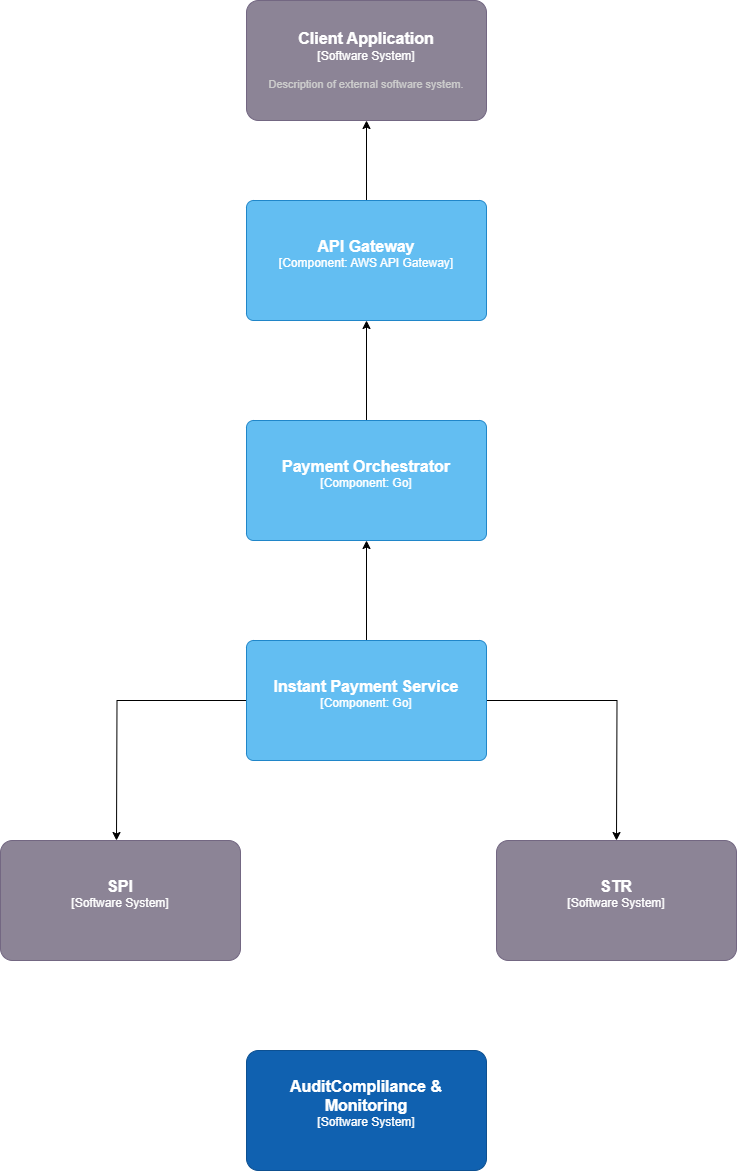

The diagram above was exported from draw.io. Its source (the exported page's mxGraphModel, read from the mxfile embedded in the PNG):
<mxGraphModel dx="1126" dy="833" grid="1" gridSize="10" guides="1" tooltips="1" connect="1" arrows="1" fold="1" page="1" pageScale="1" pageWidth="827" pageHeight="1169" math="0" shadow="0">
  <root>
    <mxCell id="0" />
    <mxCell id="1" parent="0" />
    <object placeholders="1" c4Name="Client Application" c4Type="Software System" c4Description="Description of external software system." label="&lt;font style=&quot;font-size: 16px&quot;&gt;&lt;b&gt;%c4Name%&lt;/b&gt;&lt;/font&gt;&lt;div&gt;[%c4Type%]&lt;/div&gt;&lt;br&gt;&lt;div&gt;&lt;font style=&quot;font-size: 11px&quot;&gt;&lt;font color=&quot;#cccccc&quot;&gt;%c4Description%&lt;/font&gt;&lt;/div&gt;" id="T6odOUKTLYmTxspntC7D-1">
      <mxCell style="rounded=1;whiteSpace=wrap;html=1;labelBackgroundColor=none;fillColor=#8C8496;fontColor=#ffffff;align=center;arcSize=10;strokeColor=#736782;metaEdit=1;resizable=0;points=[[0.25,0,0],[0.5,0,0],[0.75,0,0],[1,0.25,0],[1,0.5,0],[1,0.75,0],[0.75,1,0],[0.5,1,0],[0.25,1,0],[0,0.75,0],[0,0.5,0],[0,0.25,0]];" vertex="1" parent="1">
        <mxGeometry x="300" y="50" width="240" height="120" as="geometry" />
      </mxCell>
    </object>
    <mxCell id="T6odOUKTLYmTxspntC7D-5" style="edgeStyle=orthogonalEdgeStyle;rounded=0;orthogonalLoop=1;jettySize=auto;html=1;" edge="1" parent="1" source="T6odOUKTLYmTxspntC7D-4" target="T6odOUKTLYmTxspntC7D-1">
      <mxGeometry relative="1" as="geometry" />
    </mxCell>
    <object placeholders="1" c4Name="API Gateway" c4Type="Component" c4Technology="AWS API Gateway" c4Description="" label="&lt;font style=&quot;font-size: 16px&quot;&gt;&lt;b&gt;%c4Name%&lt;/b&gt;&lt;/font&gt;&lt;div&gt;[%c4Type%: %c4Technology%]&lt;/div&gt;&lt;br&gt;&lt;div&gt;&lt;font style=&quot;font-size: 11px&quot;&gt;%c4Description%&lt;/font&gt;&lt;/div&gt;" id="T6odOUKTLYmTxspntC7D-4">
      <mxCell style="rounded=1;whiteSpace=wrap;html=1;labelBackgroundColor=none;fillColor=#63BEF2;fontColor=#ffffff;align=center;arcSize=6;strokeColor=#2086C9;metaEdit=1;resizable=0;points=[[0.25,0,0],[0.5,0,0],[0.75,0,0],[1,0.25,0],[1,0.5,0],[1,0.75,0],[0.75,1,0],[0.5,1,0],[0.25,1,0],[0,0.75,0],[0,0.5,0],[0,0.25,0]];" vertex="1" parent="1">
        <mxGeometry x="300" y="250" width="240" height="120" as="geometry" />
      </mxCell>
    </object>
    <mxCell id="T6odOUKTLYmTxspntC7D-7" style="edgeStyle=orthogonalEdgeStyle;rounded=0;orthogonalLoop=1;jettySize=auto;html=1;" edge="1" parent="1" source="T6odOUKTLYmTxspntC7D-6" target="T6odOUKTLYmTxspntC7D-4">
      <mxGeometry relative="1" as="geometry" />
    </mxCell>
    <object placeholders="1" c4Name="Payment Orchestrator" c4Type="Component" c4Technology="Go" c4Description="" label="&lt;font style=&quot;font-size: 16px&quot;&gt;&lt;b&gt;%c4Name%&lt;/b&gt;&lt;/font&gt;&lt;div&gt;[%c4Type%: %c4Technology%]&lt;/div&gt;&lt;br&gt;&lt;div&gt;&lt;font style=&quot;font-size: 11px&quot;&gt;%c4Description%&lt;/font&gt;&lt;/div&gt;" id="T6odOUKTLYmTxspntC7D-6">
      <mxCell style="rounded=1;whiteSpace=wrap;html=1;labelBackgroundColor=none;fillColor=#63BEF2;fontColor=#ffffff;align=center;arcSize=6;strokeColor=#2086C9;metaEdit=1;resizable=0;points=[[0.25,0,0],[0.5,0,0],[0.75,0,0],[1,0.25,0],[1,0.5,0],[1,0.75,0],[0.75,1,0],[0.5,1,0],[0.25,1,0],[0,0.75,0],[0,0.5,0],[0,0.25,0]];" vertex="1" parent="1">
        <mxGeometry x="300" y="470" width="240" height="120" as="geometry" />
      </mxCell>
    </object>
    <mxCell id="T6odOUKTLYmTxspntC7D-9" style="edgeStyle=orthogonalEdgeStyle;rounded=0;orthogonalLoop=1;jettySize=auto;html=1;" edge="1" parent="1" source="T6odOUKTLYmTxspntC7D-8" target="T6odOUKTLYmTxspntC7D-6">
      <mxGeometry relative="1" as="geometry" />
    </mxCell>
    <mxCell id="T6odOUKTLYmTxspntC7D-12" style="edgeStyle=orthogonalEdgeStyle;rounded=0;orthogonalLoop=1;jettySize=auto;html=1;" edge="1" parent="1" source="T6odOUKTLYmTxspntC7D-8">
      <mxGeometry relative="1" as="geometry">
        <mxPoint x="170" y="890" as="targetPoint" />
      </mxGeometry>
    </mxCell>
    <mxCell id="T6odOUKTLYmTxspntC7D-13" style="edgeStyle=orthogonalEdgeStyle;rounded=0;orthogonalLoop=1;jettySize=auto;html=1;" edge="1" parent="1" source="T6odOUKTLYmTxspntC7D-8">
      <mxGeometry relative="1" as="geometry">
        <mxPoint x="670" y="890" as="targetPoint" />
      </mxGeometry>
    </mxCell>
    <object placeholders="1" c4Name="Instant Payment Service" c4Type="Component" c4Technology="Go" c4Description="" label="&lt;font style=&quot;font-size: 16px&quot;&gt;&lt;b&gt;%c4Name%&lt;/b&gt;&lt;/font&gt;&lt;div&gt;[%c4Type%: %c4Technology%]&lt;/div&gt;&lt;br&gt;&lt;div&gt;&lt;font style=&quot;font-size: 11px&quot;&gt;%c4Description%&lt;/font&gt;&lt;/div&gt;" id="T6odOUKTLYmTxspntC7D-8">
      <mxCell style="rounded=1;whiteSpace=wrap;html=1;labelBackgroundColor=none;fillColor=#63BEF2;fontColor=#ffffff;align=center;arcSize=6;strokeColor=#2086C9;metaEdit=1;resizable=0;points=[[0.25,0,0],[0.5,0,0],[0.75,0,0],[1,0.25,0],[1,0.5,0],[1,0.75,0],[0.75,1,0],[0.5,1,0],[0.25,1,0],[0,0.75,0],[0,0.5,0],[0,0.25,0]];" vertex="1" parent="1">
        <mxGeometry x="300" y="690" width="240" height="120" as="geometry" />
      </mxCell>
    </object>
    <object placeholders="1" c4Name="AuditComplilance &amp; Monitoring" c4Type="Software System" c4Description="" label="&lt;font style=&quot;font-size: 16px&quot;&gt;&lt;b&gt;%c4Name%&lt;/b&gt;&lt;/font&gt;&lt;div&gt;[%c4Type%]&lt;/div&gt;&lt;br&gt;&lt;div&gt;&lt;font style=&quot;font-size: 11px&quot;&gt;&lt;font color=&quot;#cccccc&quot;&gt;%c4Description%&lt;/font&gt;&lt;/div&gt;" id="T6odOUKTLYmTxspntC7D-14">
      <mxCell style="rounded=1;whiteSpace=wrap;html=1;labelBackgroundColor=none;fillColor=#1061B0;fontColor=#ffffff;align=center;arcSize=10;strokeColor=#0D5091;metaEdit=1;resizable=0;points=[[0.25,0,0],[0.5,0,0],[0.75,0,0],[1,0.25,0],[1,0.5,0],[1,0.75,0],[0.75,1,0],[0.5,1,0],[0.25,1,0],[0,0.75,0],[0,0.5,0],[0,0.25,0]];" vertex="1" parent="1">
        <mxGeometry x="300" y="1100" width="240" height="120" as="geometry" />
      </mxCell>
    </object>
    <object placeholders="1" c4Name="SPI" c4Type="Software System" c4Description="" label="&lt;font style=&quot;font-size: 16px&quot;&gt;&lt;b&gt;%c4Name%&lt;/b&gt;&lt;/font&gt;&lt;div&gt;[%c4Type%]&lt;/div&gt;&lt;br&gt;&lt;div&gt;&lt;font style=&quot;font-size: 11px&quot;&gt;&lt;font color=&quot;#cccccc&quot;&gt;%c4Description%&lt;/font&gt;&lt;/div&gt;" id="T6odOUKTLYmTxspntC7D-15">
      <mxCell style="rounded=1;whiteSpace=wrap;html=1;labelBackgroundColor=none;fillColor=#8C8496;fontColor=#ffffff;align=center;arcSize=10;strokeColor=#736782;metaEdit=1;resizable=0;points=[[0.25,0,0],[0.5,0,0],[0.75,0,0],[1,0.25,0],[1,0.5,0],[1,0.75,0],[0.75,1,0],[0.5,1,0],[0.25,1,0],[0,0.75,0],[0,0.5,0],[0,0.25,0]];" vertex="1" parent="1">
        <mxGeometry x="54" y="890" width="240" height="120" as="geometry" />
      </mxCell>
    </object>
    <object placeholders="1" c4Name="STR" c4Type="Software System" c4Description="" label="&lt;font style=&quot;font-size: 16px&quot;&gt;&lt;b&gt;%c4Name%&lt;/b&gt;&lt;/font&gt;&lt;div&gt;[%c4Type%]&lt;/div&gt;&lt;br&gt;&lt;div&gt;&lt;font style=&quot;font-size: 11px&quot;&gt;&lt;font color=&quot;#cccccc&quot;&gt;%c4Description%&lt;/font&gt;&lt;/div&gt;" id="T6odOUKTLYmTxspntC7D-16">
      <mxCell style="rounded=1;whiteSpace=wrap;html=1;labelBackgroundColor=none;fillColor=#8C8496;fontColor=#ffffff;align=center;arcSize=10;strokeColor=#736782;metaEdit=1;resizable=0;points=[[0.25,0,0],[0.5,0,0],[0.75,0,0],[1,0.25,0],[1,0.5,0],[1,0.75,0],[0.75,1,0],[0.5,1,0],[0.25,1,0],[0,0.75,0],[0,0.5,0],[0,0.25,0]];" vertex="1" parent="1">
        <mxGeometry x="550" y="890" width="240" height="120" as="geometry" />
      </mxCell>
    </object>
  </root>
</mxGraphModel>